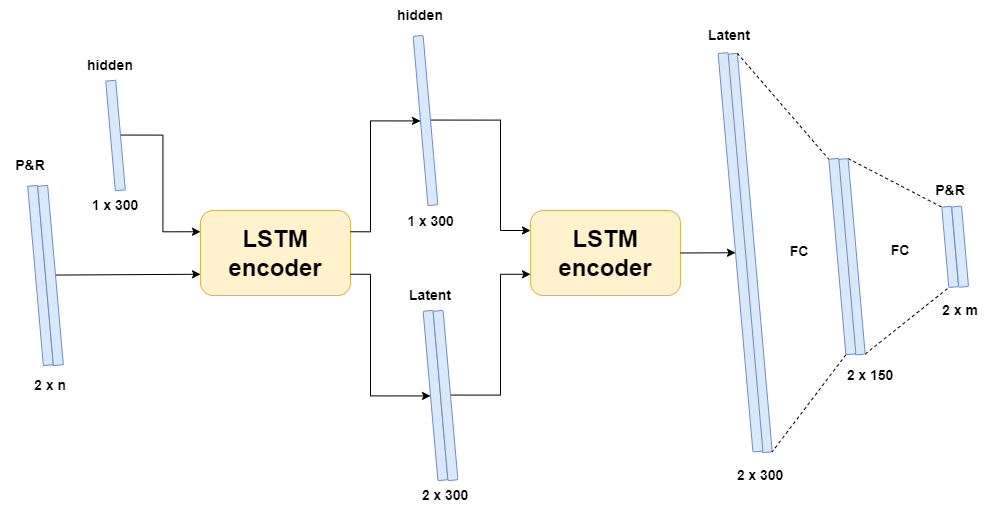

The diagram above was exported from draw.io. Its source (the exported page's mxGraphModel, read from the mxfile embedded in the PNG):
<mxGraphModel dx="1180" dy="1112" grid="1" gridSize="10" guides="1" tooltips="1" connect="1" arrows="1" fold="1" page="1" pageScale="1" pageWidth="827" pageHeight="1169" math="0" shadow="0">
  <root>
    <mxCell id="0" />
    <mxCell id="1" parent="0" />
    <mxCell id="Z2X7jzqRkykrucYEAF_7-1" value="&lt;span style=&quot;color: rgba(0, 0, 0, 0); font-family: monospace; font-size: 0px; text-align: start; background-color: rgb(248, 249, 250);&quot;&gt;%3CmxGraphModel%3E%3Croot%3E%3CmxCell%20id%3D%220%22%2F%3E%3CmxCell%20id%3D%221%22%20parent%3D%220%22%2F%3E%3CmxCell%20id%3D%222%22%20value%3D%22%22%20style%3D%22rounded%3D0%3BwhiteSpace%3Dwrap%3Bhtml%3D1%3Brotation%3D85%3BfillColor%3D%23dae8fc%3BstrokeColor%3D%236c8ebf%3B%22%20vertex%3D%221%22%20parent%3D%221%22%3E%3CmxGeometry%20x%3D%22-20%22%20y%3D%22270%22%20width%3D%22240%22%20height%3D%2210%22%20as%3D%22geometry%22%2F%3E%3C%2FmxCell%3E%3C%2Froot%3E%3C%2FmxGraphModel%3E&lt;/span&gt;" style="rounded=0;whiteSpace=wrap;html=1;rotation=85;fillColor=#dae8fc;strokeColor=#6c8ebf;" vertex="1" parent="1">
      <mxGeometry x="10" y="270" width="180" height="10" as="geometry" />
    </mxCell>
    <mxCell id="Z2X7jzqRkykrucYEAF_7-6" style="edgeStyle=none;rounded=0;orthogonalLoop=1;jettySize=auto;html=1;exitX=0.5;exitY=0;exitDx=0;exitDy=0;entryX=0;entryY=0.75;entryDx=0;entryDy=0;fontSize=24;" edge="1" parent="1" source="Z2X7jzqRkykrucYEAF_7-2" target="Z2X7jzqRkykrucYEAF_7-5">
      <mxGeometry relative="1" as="geometry" />
    </mxCell>
    <mxCell id="Z2X7jzqRkykrucYEAF_7-2" value="&lt;span style=&quot;color: rgba(0, 0, 0, 0); font-family: monospace; font-size: 0px; text-align: start; background-color: rgb(248, 249, 250);&quot;&gt;%3CmxGraphModel%3E%3Croot%3E%3CmxCell%20id%3D%220%22%2F%3E%3CmxCell%20id%3D%221%22%20parent%3D%220%22%2F%3E%3CmxCell%20id%3D%222%22%20value%3D%22%22%20style%3D%22rounded%3D0%3BwhiteSpace%3Dwrap%3Bhtml%3D1%3Brotation%3D85%3BfillColor%3D%23dae8fc%3BstrokeColor%3D%236c8ebf%3B%22%20vertex%3D%221%22%20parent%3D%221%22%3E%3CmxGeometry%20x%3D%22-20%22%20y%3D%22270%22%20width%3D%22240%22%20height%3D%2210%22%20as%3D%22geometry%22%2F%3E%3C%2FmxCell%3E%3C%2Froot%3E%3C%2FmxGraphModel%3E&lt;/span&gt;" style="rounded=0;whiteSpace=wrap;html=1;rotation=85;fillColor=#dae8fc;strokeColor=#6c8ebf;" vertex="1" parent="1">
      <mxGeometry x="20" y="270" width="180" height="10" as="geometry" />
    </mxCell>
    <mxCell id="Z2X7jzqRkykrucYEAF_7-3" value="2 x n" style="text;html=1;strokeColor=none;fillColor=none;align=center;verticalAlign=middle;whiteSpace=wrap;rounded=0;fontSize=14;fontStyle=1" vertex="1" parent="1">
      <mxGeometry x="80" y="370" width="60" height="30" as="geometry" />
    </mxCell>
    <mxCell id="Z2X7jzqRkykrucYEAF_7-4" value="P&amp;amp;R" style="text;html=1;strokeColor=none;fillColor=none;align=center;verticalAlign=middle;whiteSpace=wrap;rounded=0;fontSize=14;fontStyle=1" vertex="1" parent="1">
      <mxGeometry x="60" y="150" width="60" height="30" as="geometry" />
    </mxCell>
    <mxCell id="Z2X7jzqRkykrucYEAF_7-5" value="LSTM encoder" style="rounded=1;whiteSpace=wrap;html=1;fontSize=24;fillColor=#fff2cc;strokeColor=#d6b656;fontStyle=1" vertex="1" parent="1">
      <mxGeometry x="260" y="210" width="150" height="85" as="geometry" />
    </mxCell>
    <mxCell id="Z2X7jzqRkykrucYEAF_7-8" style="edgeStyle=orthogonalEdgeStyle;rounded=0;orthogonalLoop=1;jettySize=auto;html=1;exitX=0.5;exitY=0;exitDx=0;exitDy=0;entryX=0;entryY=0.25;entryDx=0;entryDy=0;fontSize=24;" edge="1" parent="1" source="Z2X7jzqRkykrucYEAF_7-7" target="Z2X7jzqRkykrucYEAF_7-5">
      <mxGeometry relative="1" as="geometry" />
    </mxCell>
    <mxCell id="Z2X7jzqRkykrucYEAF_7-7" value="&lt;span style=&quot;color: rgba(0, 0, 0, 0); font-family: monospace; font-size: 0px; text-align: start; background-color: rgb(248, 249, 250);&quot;&gt;%3CmxGraphModel%3E%3Croot%3E%3CmxCell%20id%3D%220%22%2F%3E%3CmxCell%20id%3D%221%22%20parent%3D%220%22%2F%3E%3CmxCell%20id%3D%222%22%20value%3D%22%22%20style%3D%22rounded%3D0%3BwhiteSpace%3Dwrap%3Bhtml%3D1%3Brotation%3D85%3BfillColor%3D%23dae8fc%3BstrokeColor%3D%236c8ebf%3B%22%20vertex%3D%221%22%20parent%3D%221%22%3E%3CmxGeometry%20x%3D%22-20%22%20y%3D%22270%22%20width%3D%22240%22%20height%3D%2210%22%20as%3D%22geometry%22%2F%3E%3C%2FmxCell%3E%3C%2Froot%3E%3C%2FmxGraphModel%3E&lt;/span&gt;" style="rounded=0;whiteSpace=wrap;html=1;rotation=85;fillColor=#dae8fc;strokeColor=#6c8ebf;" vertex="1" parent="1">
      <mxGeometry x="119.99999999999999" y="130" width="110" height="10" as="geometry" />
    </mxCell>
    <mxCell id="Z2X7jzqRkykrucYEAF_7-9" value="hidden" style="text;html=1;strokeColor=none;fillColor=none;align=center;verticalAlign=middle;whiteSpace=wrap;rounded=0;fontSize=14;fontStyle=1" vertex="1" parent="1">
      <mxGeometry x="140" y="50" width="60" height="30" as="geometry" />
    </mxCell>
    <mxCell id="Z2X7jzqRkykrucYEAF_7-10" value="1 x 300" style="text;html=1;strokeColor=none;fillColor=none;align=center;verticalAlign=middle;whiteSpace=wrap;rounded=0;fontSize=14;fontStyle=1" vertex="1" parent="1">
      <mxGeometry x="145" y="190" width="60" height="30" as="geometry" />
    </mxCell>
    <mxCell id="Z2X7jzqRkykrucYEAF_7-12" value="LSTM encoder" style="rounded=1;whiteSpace=wrap;html=1;fontSize=24;fillColor=#fff2cc;strokeColor=#d6b656;fontStyle=1" vertex="1" parent="1">
      <mxGeometry x="590" y="210" width="150" height="85" as="geometry" />
    </mxCell>
    <mxCell id="Z2X7jzqRkykrucYEAF_7-14" style="edgeStyle=orthogonalEdgeStyle;shape=connector;rounded=0;orthogonalLoop=1;jettySize=auto;html=1;exitX=1;exitY=0.25;exitDx=0;exitDy=0;labelBackgroundColor=default;fontFamily=Helvetica;fontSize=14;fontColor=default;endArrow=classic;endFill=1;strokeColor=default;entryX=0.5;entryY=1;entryDx=0;entryDy=0;fontStyle=1;" edge="1" parent="1" target="Z2X7jzqRkykrucYEAF_7-17" source="Z2X7jzqRkykrucYEAF_7-5">
      <mxGeometry relative="1" as="geometry">
        <mxPoint x="470" y="120" as="targetPoint" />
        <Array as="points">
          <mxPoint x="430" y="231" />
          <mxPoint x="430" y="120" />
        </Array>
        <mxPoint x="410" y="228.16250000000036" as="sourcePoint" />
      </mxGeometry>
    </mxCell>
    <mxCell id="Z2X7jzqRkykrucYEAF_7-15" style="edgeStyle=orthogonalEdgeStyle;shape=connector;rounded=0;orthogonalLoop=1;jettySize=auto;html=1;entryX=0.5;entryY=1;entryDx=0;entryDy=0;labelBackgroundColor=default;fontFamily=Helvetica;fontSize=14;fontColor=default;endArrow=classic;endFill=1;strokeColor=default;fontStyle=1;exitX=1;exitY=0.75;exitDx=0;exitDy=0;" edge="1" parent="1" target="Z2X7jzqRkykrucYEAF_7-19" source="Z2X7jzqRkykrucYEAF_7-5">
      <mxGeometry relative="1" as="geometry">
        <Array as="points">
          <mxPoint x="430" y="274" />
          <mxPoint x="430" y="395" />
        </Array>
        <mxPoint x="430" y="280" as="sourcePoint" />
      </mxGeometry>
    </mxCell>
    <mxCell id="Z2X7jzqRkykrucYEAF_7-16" style="edgeStyle=orthogonalEdgeStyle;shape=connector;rounded=0;orthogonalLoop=1;jettySize=auto;html=1;exitX=0.5;exitY=0;exitDx=0;exitDy=0;labelBackgroundColor=default;fontFamily=Helvetica;fontSize=14;fontColor=default;endArrow=classic;endFill=1;strokeColor=default;fontStyle=1;" edge="1" parent="1" source="Z2X7jzqRkykrucYEAF_7-17">
      <mxGeometry relative="1" as="geometry">
        <Array as="points">
          <mxPoint x="560" y="120" />
          <mxPoint x="560" y="230" />
          <mxPoint x="590" y="230" />
        </Array>
        <mxPoint x="590" y="230" as="targetPoint" />
      </mxGeometry>
    </mxCell>
    <mxCell id="Z2X7jzqRkykrucYEAF_7-17" value="" style="rounded=1;whiteSpace=wrap;html=1;glass=0;fontFamily=Helvetica;fontSize=14;fontColor=default;strokeColor=#6c8ebf;fillColor=#dae8fc;rotation=85;fontStyle=1" vertex="1" parent="1">
      <mxGeometry x="400" y="115" width="170" height="10" as="geometry" />
    </mxCell>
    <mxCell id="Z2X7jzqRkykrucYEAF_7-18" style="edgeStyle=orthogonalEdgeStyle;shape=connector;rounded=0;orthogonalLoop=1;jettySize=auto;html=1;entryX=0;entryY=0.75;entryDx=0;entryDy=0;labelBackgroundColor=default;fontFamily=Helvetica;fontSize=14;fontColor=default;endArrow=classic;endFill=1;strokeColor=default;fontStyle=1;exitX=0.5;exitY=0;exitDx=0;exitDy=0;" edge="1" parent="1" source="Z2X7jzqRkykrucYEAF_7-46" target="Z2X7jzqRkykrucYEAF_7-12">
      <mxGeometry relative="1" as="geometry">
        <Array as="points">
          <mxPoint x="560" y="395" />
          <mxPoint x="560" y="274" />
          <mxPoint x="590" y="274" />
        </Array>
        <mxPoint x="590" y="276.7175000000002" as="targetPoint" />
        <mxPoint x="510" y="395" as="sourcePoint" />
      </mxGeometry>
    </mxCell>
    <mxCell id="Z2X7jzqRkykrucYEAF_7-19" value="" style="rounded=1;whiteSpace=wrap;html=1;glass=0;fontFamily=Helvetica;fontSize=14;fontColor=default;strokeColor=#6c8ebf;fillColor=#dae8fc;rotation=85;fontStyle=1" vertex="1" parent="1">
      <mxGeometry x="410" y="390" width="170" height="10" as="geometry" />
    </mxCell>
    <mxCell id="Z2X7jzqRkykrucYEAF_7-20" value="&lt;font style=&quot;font-size: 14px;&quot;&gt;1 x 300&amp;nbsp;&lt;/font&gt;" style="text;html=1;strokeColor=none;fillColor=none;align=center;verticalAlign=middle;whiteSpace=wrap;rounded=0;fontStyle=1;fontSize=14;" vertex="1" parent="1">
      <mxGeometry x="460" y="206.26" width="65" height="30" as="geometry" />
    </mxCell>
    <mxCell id="Z2X7jzqRkykrucYEAF_7-21" value="&lt;font style=&quot;font-size: 14px;&quot;&gt;2 x 300&lt;/font&gt;" style="text;html=1;strokeColor=none;fillColor=none;align=center;verticalAlign=middle;whiteSpace=wrap;rounded=0;fontStyle=1;fontSize=14;" vertex="1" parent="1">
      <mxGeometry x="470" y="480" width="70" height="30" as="geometry" />
    </mxCell>
    <mxCell id="Z2X7jzqRkykrucYEAF_7-22" value="&lt;span style=&quot;font-size: 14px;&quot;&gt;&lt;font style=&quot;font-size: 14px;&quot;&gt;Latent&lt;/font&gt;&lt;/span&gt;" style="text;html=1;strokeColor=none;fillColor=none;align=center;verticalAlign=middle;whiteSpace=wrap;rounded=0;fontStyle=1;fontSize=14;" vertex="1" parent="1">
      <mxGeometry x="460" y="280" width="60" height="30" as="geometry" />
    </mxCell>
    <mxCell id="Z2X7jzqRkykrucYEAF_7-23" value="&lt;span style=&quot;font-size: 14px;&quot;&gt;&lt;font style=&quot;font-size: 14px;&quot;&gt;hidden&lt;/font&gt;&lt;/span&gt;" style="text;html=1;strokeColor=none;fillColor=none;align=center;verticalAlign=middle;whiteSpace=wrap;rounded=0;fontStyle=1;fontSize=14;" vertex="1" parent="1">
      <mxGeometry x="450" width="60" height="30" as="geometry" />
    </mxCell>
    <mxCell id="Z2X7jzqRkykrucYEAF_7-30" value="&lt;span style=&quot;font-size: 14px;&quot;&gt;&lt;font style=&quot;font-size: 14px;&quot;&gt;Latent&lt;br&gt;&lt;/font&gt;&lt;/span&gt;" style="text;html=1;strokeColor=none;fillColor=none;align=center;verticalAlign=middle;whiteSpace=wrap;rounded=0;fontStyle=1;fontSize=14;" vertex="1" parent="1">
      <mxGeometry x="759.29" y="20" width="60" height="30" as="geometry" />
    </mxCell>
    <mxCell id="Z2X7jzqRkykrucYEAF_7-31" value="&lt;font style=&quot;font-size: 14px;&quot;&gt;2 x 300&lt;/font&gt;" style="text;html=1;strokeColor=none;fillColor=none;align=center;verticalAlign=middle;whiteSpace=wrap;rounded=0;fontStyle=1;fontSize=14;" vertex="1" parent="1">
      <mxGeometry x="790" y="460" width="60" height="30" as="geometry" />
    </mxCell>
    <mxCell id="Z2X7jzqRkykrucYEAF_7-32" value="&lt;font style=&quot;font-size: 14px;&quot;&gt;2 x 150&lt;/font&gt;" style="text;html=1;strokeColor=none;fillColor=none;align=center;verticalAlign=middle;whiteSpace=wrap;rounded=0;fontStyle=1;fontSize=14;" vertex="1" parent="1">
      <mxGeometry x="900" y="360" width="60" height="30" as="geometry" />
    </mxCell>
    <mxCell id="Z2X7jzqRkykrucYEAF_7-33" value="FC" style="text;html=1;strokeColor=none;fillColor=none;align=center;verticalAlign=middle;whiteSpace=wrap;rounded=0;fontStyle=1;fontSize=14;" vertex="1" parent="1">
      <mxGeometry x="829.29" y="236.26" width="60" height="30" as="geometry" />
    </mxCell>
    <mxCell id="Z2X7jzqRkykrucYEAF_7-34" value="" style="rounded=1;whiteSpace=wrap;html=1;glass=0;fontFamily=Helvetica;fontSize=14;fontColor=default;strokeColor=#6c8ebf;fillColor=#dae8fc;rotation=85;fontStyle=1" vertex="1" parent="1">
      <mxGeometry x="609.29" y="247.5" width="400" height="10" as="geometry" />
    </mxCell>
    <mxCell id="Z2X7jzqRkykrucYEAF_7-35" value="" style="endArrow=none;dashed=1;html=1;rounded=0;fontFamily=Helvetica;fontSize=14;fontColor=default;entryX=0;entryY=1;entryDx=0;entryDy=0;exitX=0;exitY=0;exitDx=0;exitDy=0;fontStyle=1" edge="1" parent="1" source="Z2X7jzqRkykrucYEAF_7-34" target="Z2X7jzqRkykrucYEAF_7-48">
      <mxGeometry width="50" height="50" relative="1" as="geometry">
        <mxPoint x="684.29" y="265" as="sourcePoint" />
        <mxPoint x="891.877222524869" y="91.19852098089348" as="targetPoint" />
      </mxGeometry>
    </mxCell>
    <mxCell id="Z2X7jzqRkykrucYEAF_7-36" value="" style="endArrow=none;dashed=1;html=1;rounded=0;fontFamily=Helvetica;fontSize=14;fontColor=default;exitX=1;exitY=1;exitDx=0;exitDy=0;entryX=1;entryY=0;entryDx=0;entryDy=0;fontStyle=1" edge="1" parent="1" source="Z2X7jzqRkykrucYEAF_7-48" target="Z2X7jzqRkykrucYEAF_7-34">
      <mxGeometry width="50" height="50" relative="1" as="geometry">
        <mxPoint x="916.2808304942132" y="370.1330364465822" as="sourcePoint" />
        <mxPoint x="834.29" y="445" as="targetPoint" />
      </mxGeometry>
    </mxCell>
    <mxCell id="Z2X7jzqRkykrucYEAF_7-37" style="edgeStyle=none;shape=connector;rounded=0;orthogonalLoop=1;jettySize=auto;html=1;exitX=0;exitY=0;exitDx=0;exitDy=0;entryX=0;entryY=1;entryDx=0;entryDy=0;dashed=1;labelBackgroundColor=default;fontFamily=Helvetica;fontSize=14;fontColor=default;endArrow=none;endFill=0;strokeColor=default;fontStyle=1" edge="1" parent="1" source="Z2X7jzqRkykrucYEAF_7-39" target="Z2X7jzqRkykrucYEAF_7-40">
      <mxGeometry relative="1" as="geometry" />
    </mxCell>
    <mxCell id="Z2X7jzqRkykrucYEAF_7-38" style="edgeStyle=none;shape=connector;rounded=0;orthogonalLoop=1;jettySize=auto;html=1;exitX=1;exitY=0;exitDx=0;exitDy=0;dashed=1;labelBackgroundColor=default;fontFamily=Helvetica;fontSize=14;fontColor=default;endArrow=none;endFill=0;strokeColor=default;entryX=1;entryY=1;entryDx=0;entryDy=0;fontStyle=1" edge="1" parent="1" source="Z2X7jzqRkykrucYEAF_7-39" target="Z2X7jzqRkykrucYEAF_7-40">
      <mxGeometry relative="1" as="geometry">
        <mxPoint x="1074.29" y="235" as="targetPoint" />
      </mxGeometry>
    </mxCell>
    <mxCell id="Z2X7jzqRkykrucYEAF_7-39" value="" style="rounded=1;whiteSpace=wrap;html=1;glass=0;fontFamily=Helvetica;fontSize=14;fontColor=default;strokeColor=#6c8ebf;fillColor=#dae8fc;rotation=85;fontStyle=1" vertex="1" parent="1">
      <mxGeometry x="812.98" y="251.26" width="196.31" height="10" as="geometry" />
    </mxCell>
    <mxCell id="Z2X7jzqRkykrucYEAF_7-40" value="" style="rounded=1;whiteSpace=wrap;html=1;glass=0;fontFamily=Helvetica;fontSize=14;fontColor=default;strokeColor=#6c8ebf;fillColor=#dae8fc;rotation=85;fontStyle=1" vertex="1" parent="1">
      <mxGeometry x="969.29" y="241.49" width="80.73" height="9.77" as="geometry" />
    </mxCell>
    <mxCell id="Z2X7jzqRkykrucYEAF_7-41" value="" style="rounded=1;whiteSpace=wrap;html=1;glass=0;fontFamily=Helvetica;fontSize=14;fontColor=default;strokeColor=#6c8ebf;fillColor=#dae8fc;rotation=85;fontStyle=1" vertex="1" parent="1">
      <mxGeometry x="979.27" y="241.26" width="80.73" height="9.77" as="geometry" />
    </mxCell>
    <mxCell id="Z2X7jzqRkykrucYEAF_7-42" value="&lt;span style=&quot;font-size: 14px;&quot;&gt;&lt;font style=&quot;font-size: 14px;&quot;&gt;P&amp;amp;R&lt;/font&gt;&lt;/span&gt;" style="text;html=1;strokeColor=none;fillColor=none;align=center;verticalAlign=middle;whiteSpace=wrap;rounded=0;fontStyle=1;fontSize=14;" vertex="1" parent="1">
      <mxGeometry x="979.6600000000001" y="175" width="60" height="30" as="geometry" />
    </mxCell>
    <mxCell id="Z2X7jzqRkykrucYEAF_7-43" value="&lt;span style=&quot;font-size: 14px;&quot;&gt;&lt;font style=&quot;font-size: 14px;&quot;&gt;2 x m&lt;/font&gt;&lt;/span&gt;" style="text;html=1;strokeColor=none;fillColor=none;align=center;verticalAlign=middle;whiteSpace=wrap;rounded=0;fontStyle=1;fontSize=14;" vertex="1" parent="1">
      <mxGeometry x="990.02" y="295" width="60" height="30" as="geometry" />
    </mxCell>
    <mxCell id="Z2X7jzqRkykrucYEAF_7-44" style="edgeStyle=none;shape=connector;rounded=0;orthogonalLoop=1;jettySize=auto;html=1;exitX=1;exitY=0.5;exitDx=0;exitDy=0;labelBackgroundColor=default;fontFamily=Helvetica;fontSize=14;fontColor=default;endArrow=classic;endFill=1;strokeColor=default;entryX=0.5;entryY=1;entryDx=0;entryDy=0;fontStyle=1" edge="1" parent="1" target="Z2X7jzqRkykrucYEAF_7-47" source="Z2X7jzqRkykrucYEAF_7-12">
      <mxGeometry relative="1" as="geometry">
        <mxPoint x="749.29" y="254" as="targetPoint" />
        <mxPoint x="749.29" y="251.26500000000033" as="sourcePoint" />
      </mxGeometry>
    </mxCell>
    <mxCell id="Z2X7jzqRkykrucYEAF_7-45" value="&lt;span style=&quot;font-size: 14px;&quot;&gt;&lt;font style=&quot;font-size: 14px;&quot;&gt;FC&lt;/font&gt;&lt;/span&gt;" style="text;html=1;strokeColor=none;fillColor=none;align=center;verticalAlign=middle;whiteSpace=wrap;rounded=0;fontStyle=1;fontSize=14;" vertex="1" parent="1">
      <mxGeometry x="930.02" y="235" width="60" height="30" as="geometry" />
    </mxCell>
    <mxCell id="Z2X7jzqRkykrucYEAF_7-46" value="" style="rounded=1;whiteSpace=wrap;html=1;glass=0;fontFamily=Helvetica;fontSize=14;fontColor=default;strokeColor=#6c8ebf;fillColor=#dae8fc;rotation=85;fontStyle=1" vertex="1" parent="1">
      <mxGeometry x="420" y="390" width="170" height="10" as="geometry" />
    </mxCell>
    <mxCell id="Z2X7jzqRkykrucYEAF_7-47" value="" style="rounded=1;whiteSpace=wrap;html=1;glass=0;fontFamily=Helvetica;fontSize=14;fontColor=default;strokeColor=#6c8ebf;fillColor=#dae8fc;rotation=85;fontStyle=1" vertex="1" parent="1">
      <mxGeometry x="600" y="246.81" width="400" height="10" as="geometry" />
    </mxCell>
    <mxCell id="Z2X7jzqRkykrucYEAF_7-48" value="" style="rounded=1;whiteSpace=wrap;html=1;glass=0;fontFamily=Helvetica;fontSize=14;fontColor=default;strokeColor=#6c8ebf;fillColor=#dae8fc;rotation=85;fontStyle=1" vertex="1" parent="1">
      <mxGeometry x="803.69" y="251.03" width="196.31" height="10" as="geometry" />
    </mxCell>
  </root>
</mxGraphModel>